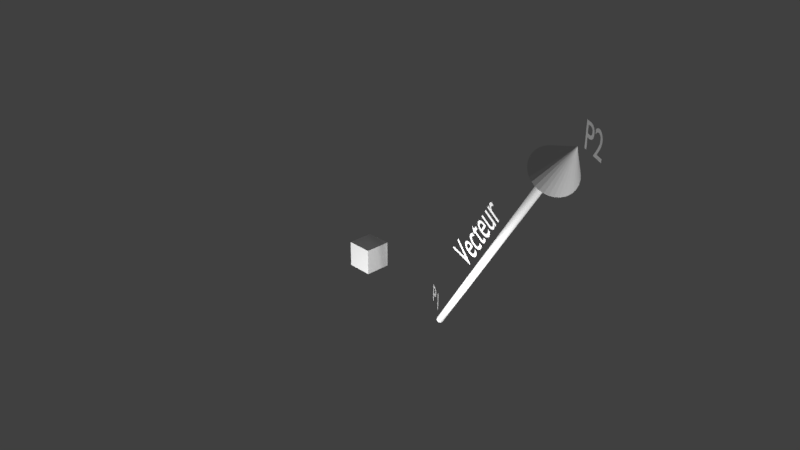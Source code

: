 # Source: euler.blend  (saved by Blender 2.79.0; exported with 4.5.12 LTS)
import bpy
from mathutils import Matrix  # noqa: F401  (used for matrix-valued properties, if any)

bpy.ops.wm.read_factory_settings(use_empty=True)
scene = bpy.context.scene
scene.name = 'Scene'

# ---- collections
col_collection_1 = bpy.data.collections.new('Collection 1'); scene.collection.children.link(col_collection_1)

# ---- materials (node trees are filled in below, after node groups)
mat_material_001 = bpy.data.materials.new('Material.001')
mat_material_001.alpha_threshold = 0.0
mat_material_001.use_transparent_shadow = False
mat_material_001.roughness = 0.5
mat_material_001.specular_intensity = 0.9688

# ---- material node trees

# ---- world
world_world = bpy.data.worlds.new('World'); scene.world = world_world
world_world.color = (0.05088, 0.05088, 0.05088)
world_world.use_sun_shadow = False
world_world.sun_shadow_jitter_overblur = 0.0
world_world.cycles.sampling_method = 'MANUAL'

# ---- cameras
cam_camera = bpy.data.cameras.new('Camera')
cam_camera.clip_end = 100.0
cam_camera.lens = 35.0
cam_camera.sensor_width = 32.0
cam_camera.sensor_height = 18.0
cam_camera.ortho_scale = 7.314
cam_camera.dof.focus_distance = 0.0
cam_camera.dof.aperture_fstop = 128.0

# ---- lights
light_lamp_002 = bpy.data.lights.new('Lamp.002', 'POINT')
light_lamp_002.transmission_factor = 0.0
light_lamp_002.cutoff_distance = 30.0
light_lamp_002.energy = 100.0
light_lamp_002.shadow_buffer_clip_start = 1.001
light_lamp_002.shadow_soft_size = 0.1
light_lamp_002.shadow_maximum_resolution = 0.006
light_lamp_002.use_absolute_resolution = True
light_lamp_001 = bpy.data.lights.new('Lamp.001', 'POINT')
light_lamp_001.transmission_factor = 0.0
light_lamp_001.cutoff_distance = 30.0
light_lamp_001.energy = 200.0
light_lamp_001.shadow_buffer_clip_start = 1.001
light_lamp_001.shadow_soft_size = 0.1
light_lamp_001.shadow_maximum_resolution = 0.006
light_lamp_001.use_absolute_resolution = True
light_lamp = bpy.data.lights.new('Lamp', 'POINT')
light_lamp.transmission_factor = 0.0
light_lamp.cutoff_distance = 30.0
light_lamp.energy = 200.0
light_lamp.shadow_buffer_clip_start = 1.001
light_lamp.shadow_soft_size = 0.1
light_lamp.shadow_maximum_resolution = 0.006
light_lamp.use_absolute_resolution = True

# ---- meshes
me_cube_001 = bpy.data.meshes.new('Cube.001')
me_cube_001.from_pydata([(-1.0, -1.0, -1.0), (-1.0, -1.0, 1.0), (-1.0, 1.0, -1.0), (-1.0, 1.0, 1.0), (1.0, -1.0, -1.0), (1.0, -1.0, 1.0), (1.0, 1.0, -1.0), (1.0, 1.0, 1.0)], [], [(0, 1, 3, 2), (2, 3, 7, 6), (6, 7, 5, 4), (4, 5, 1, 0), (2, 6, 4, 0), (7, 3, 1, 5)])
me_cube_001.use_remesh_preserve_volume = False
me_cube_001.use_remesh_preserve_attributes = False
me_cube_001.use_mirror_vertex_groups = False
me_cube_001.update()
me_cylinder = bpy.data.meshes.new('Cylinder')
me_cylinder.from_pydata([(0.0, 1.0, -1.0), (0.0, 1.0, 1.0), (0.1951, 0.9808, -1.0), (0.1951, 0.9808, 1.0), (0.3827, 0.9239, -1.0), (0.3827, 0.9239, 1.0), (0.5556, 0.8315, -1.0), (0.5556, 0.8315, 1.0), (0.7071, 0.7071, -1.0), (0.7071, 0.7071, 1.0), (0.8315, 0.5556, -1.0), (0.8315, 0.5556, 1.0), (0.9239, 0.3827, -1.0), (0.9239, 0.3827, 1.0), (0.9808, 0.1951, -1.0), (0.9808, 0.1951, 1.0), (1.0, 7.55e-08, -1.0), (1.0, 7.55e-08, 1.0), (0.9808, -0.1951, -1.0), (0.9808, -0.1951, 1.0), (0.9239, -0.3827, -1.0), (0.9239, -0.3827, 1.0), (0.8315, -0.5556, -1.0), (0.8315, -0.5556, 1.0), (0.7071, -0.7071, -1.0), (0.7071, -0.7071, 1.0), (0.5556, -0.8315, -1.0), (0.5556, -0.8315, 1.0), (0.3827, -0.9239, -1.0), (0.3827, -0.9239, 1.0), (0.1951, -0.9808, -1.0), (0.1951, -0.9808, 1.0), (-3.258e-07, -1.0, -1.0), (-3.258e-07, -1.0, 1.0), (-0.1951, -0.9808, -1.0), (-0.1951, -0.9808, 1.0), (-0.3827, -0.9239, -1.0), (-0.3827, -0.9239, 1.0), (-0.5556, -0.8315, -1.0), (-0.5556, -0.8315, 1.0), (-0.7071, -0.7071, -1.0), (-0.7071, -0.7071, 1.0), (-0.8315, -0.5556, -1.0), (-0.8315, -0.5556, 1.0), (-0.9239, -0.3827, -1.0), (-0.9239, -0.3827, 1.0), (-0.9808, -0.1951, -1.0), (-0.9808, -0.1951, 1.0), (-1.0, 9.656e-07, -1.0), (-1.0, 9.656e-07, 1.0), (-0.9808, 0.1951, -1.0), (-0.9808, 0.1951, 1.0), (-0.9239, 0.3827, -1.0), (-0.9239, 0.3827, 1.0), (-0.8315, 0.5556, -1.0), (-0.8315, 0.5556, 1.0), (-0.7071, 0.7071, -1.0), (-0.7071, 0.7071, 1.0), (-0.5556, 0.8315, -1.0), (-0.5556, 0.8315, 1.0), (-0.3827, 0.9239, -1.0), (-0.3827, 0.9239, 1.0), (-0.1951, 0.9808, -1.0), (-0.1951, 0.9808, 1.0)], [], [(0, 1, 3, 2), (2, 3, 5, 4), (4, 5, 7, 6), (6, 7, 9, 8), (8, 9, 11, 10), (10, 11, 13, 12), (12, 13, 15, 14), (14, 15, 17, 16), (16, 17, 19, 18), (18, 19, 21, 20), (20, 21, 23, 22), (22, 23, 25, 24), (24, 25, 27, 26), (26, 27, 29, 28), (28, 29, 31, 30), (30, 31, 33, 32), (32, 33, 35, 34), (34, 35, 37, 36), (36, 37, 39, 38), (38, 39, 41, 40), (40, 41, 43, 42), (42, 43, 45, 44), (44, 45, 47, 46), (46, 47, 49, 48), (48, 49, 51, 50), (50, 51, 53, 52), (52, 53, 55, 54), (54, 55, 57, 56), (56, 57, 59, 58), (58, 59, 61, 60), (3, 1, 63, 61, 59, 57, 55, 53, 51, 49, 47, 45, 43, 41, 39, 37, 35, 33, 31, 29, 27, 25, 23, 21, 19, 17, 15, 13, 11, 9, 7, 5), (60, 61, 63, 62), (62, 63, 1, 0), (0, 2, 4, 6, 8, 10, 12, 14, 16, 18, 20, 22, 24, 26, 28, 30, 32, 34, 36, 38, 40, 42, 44, 46, 48, 50, 52, 54, 56, 58, 60, 62)])
me_cylinder.materials.append(mat_material_001)
me_cylinder.use_remesh_preserve_volume = False
me_cylinder.use_remesh_preserve_attributes = False
me_cylinder.use_mirror_vertex_groups = False
me_cylinder.update()
me_cone = bpy.data.meshes.new('Cone')
me_cone.from_pydata([(0.0, 1.0, -1.0), (0.1951, 0.9808, -1.0), (0.3827, 0.9239, -1.0), (0.5556, 0.8315, -1.0), (0.7071, 0.7071, -1.0), (0.8315, 0.5556, -1.0), (0.9239, 0.3827, -1.0), (0.9808, 0.1951, -1.0), (1.0, 7.55e-08, -1.0), (0.9808, -0.1951, -1.0), (0.9239, -0.3827, -1.0), (0.8315, -0.5556, -1.0), (0.7071, -0.7071, -1.0), (0.5556, -0.8315, -1.0), (0.3827, -0.9239, -1.0), (0.1951, -0.9808, -1.0), (-3.258e-07, -1.0, -1.0), (-0.1951, -0.9808, -1.0), (-0.3827, -0.9239, -1.0), (-0.5556, -0.8315, -1.0), (-0.7071, -0.7071, -1.0), (-0.8315, -0.5556, -1.0), (-0.9239, -0.3827, -1.0), (0.0, 0.0, 1.0), (-0.9808, -0.1951, -1.0), (-1.0, 9.656e-07, -1.0), (-0.9808, 0.1951, -1.0), (-0.9239, 0.3827, -1.0), (-0.8315, 0.5556, -1.0), (-0.7071, 0.7071, -1.0), (-0.5556, 0.8315, -1.0), (-0.3827, 0.9239, -1.0), (-0.1951, 0.9808, -1.0)], [], [(0, 23, 1), (1, 23, 2), (2, 23, 3), (3, 23, 4), (4, 23, 5), (5, 23, 6), (6, 23, 7), (7, 23, 8), (8, 23, 9), (9, 23, 10), (10, 23, 11), (11, 23, 12), (12, 23, 13), (13, 23, 14), (14, 23, 15), (15, 23, 16), (16, 23, 17), (17, 23, 18), (18, 23, 19), (19, 23, 20), (20, 23, 21), (21, 23, 22), (22, 23, 24), (24, 23, 25), (25, 23, 26), (26, 23, 27), (27, 23, 28), (28, 23, 29), (29, 23, 30), (30, 23, 31), (31, 23, 32), (32, 23, 0), (0, 1, 2, 3, 4, 5, 6, 7, 8, 9, 10, 11, 12, 13, 14, 15, 16, 17, 18, 19, 20, 21, 22, 24, 25, 26, 27, 28, 29, 30, 31, 32)])
me_cone.materials.append(mat_material_001)
me_cone.use_remesh_preserve_volume = False
me_cone.use_remesh_preserve_attributes = False
me_cone.use_mirror_vertex_groups = False
me_cone.update()

# ---- curves / text
txt_text_003 = bpy.data.curves.new('Text.003', 'FONT')
txt_text_003.dimensions = '2D'
txt_text_003.body = 'P2'
txt_text_003.materials.append(mat_material_001)
txt_text_003.use_path_clamp = True
txt_text_003.bevel_resolution = 0
txt_text_002 = bpy.data.curves.new('Text.002', 'FONT')
txt_text_002.dimensions = '2D'
txt_text_002.body = 'P1'
txt_text_002.materials.append(mat_material_001)
txt_text_002.use_path_clamp = True
txt_text_002.bevel_resolution = 0
txt_text_001 = bpy.data.curves.new('Text.001', 'FONT')
txt_text_001.dimensions = '2D'
txt_text_001.body = 'P1'
txt_text_001.use_path_clamp = True
txt_text_001.bevel_resolution = 0
txt_text = bpy.data.curves.new('Text', 'FONT')
txt_text.dimensions = '2D'
txt_text.body = 'Vecteur'
txt_text.materials.append(mat_material_001)
txt_text.use_path_clamp = True
txt_text.bevel_resolution = 0

# ---- objects
ob_lamp_002 = bpy.data.objects.new('Lamp.002', light_lamp_002)
ob_lamp_001 = bpy.data.objects.new('Lamp.001', light_lamp_001)
ob_cube = bpy.data.objects.new('Cube', me_cube_001)
ob_text_003 = bpy.data.objects.new('Text.003', txt_text_003)
ob_text_002 = bpy.data.objects.new('Text.002', txt_text_002)
ob_text_001 = bpy.data.objects.new('Text.001', txt_text_001)
ob_text = bpy.data.objects.new('Text', txt_text)
ob_cylinder = bpy.data.objects.new('Cylinder', me_cylinder)
ob_cone = bpy.data.objects.new('Cone', me_cone)
ob_lamp = bpy.data.objects.new('Lamp', light_lamp)
ob_camera = bpy.data.objects.new('Camera', cam_camera)

# ---- transforms, parenting, visibility, modifiers, constraints
ob_lamp_002.location = (0.1876, -2.006, -0.5329)
ob_lamp_002.rotation_euler = (0.6503, 0.05522, 1.866)
ob_lamp_002.lock_rotations_4d = False
ob_lamp_002.empty_display_type = 'ARROWS'
ob_lamp_002.color = (0.0, 0.0, 0.0, 0.0)
ob_lamp_002.lineart.crease_threshold = 0.0
ob_lamp_001.location = (2.506, -1.96, 0.3223)
ob_lamp_001.rotation_euler = (0.6503, 0.05522, 1.866)
ob_lamp_001.lock_rotations_4d = False
ob_lamp_001.empty_display_type = 'ARROWS'
ob_lamp_001.color = (0.0, 0.0, 0.0, 0.0)
ob_lamp_001.lineart.crease_threshold = 0.0
ob_cube.location = (0.0, 0.0, 0.0)
ob_cube.rotation_euler = (-3.142, 3.142, -4.712)
ob_cube.scale = (0.1665, 0.1665, 0.1665)
ob_cube.lineart.crease_threshold = 0.0
ob_text_003.location = (4.14, -1.567, 3.067)
ob_text_003.rotation_euler = (1.571, -0.0, -0.5464)
ob_text_003.scale = (0.3183, 0.3183, 0.3183)
ob_text_003.lineart.crease_threshold = 0.0
ob_text_002.location = (1.291, -0.1424, -0.04747)
ob_text_002.rotation_euler = (1.571, -0.0, -0.5464)
ob_text_002.scale = (0.3183, 0.3183, 0.3183)
ob_text_002.lineart.crease_threshold = 0.0
ob_text_001.location = (1.291, -0.1424, -0.04747)
ob_text_001.rotation_euler = (1.571, -0.0, -0.5464)
ob_text_001.scale = (0.3183, 0.3183, 0.3183)
ob_text_001.lineart.crease_threshold = 0.0
ob_text.location = (2.347, -0.7382, 1.024)
ob_text.rotation_euler = (1.922, -0.8782, -0.4703)
ob_text.scale = (0.3818, 0.3818, 0.3818)
ob_text.lineart.crease_threshold = 0.0
ob_cylinder.location = (2.707, -0.883, 1.331)
ob_cylinder.rotation_euler = (0.1598, 0.6917, -0.2066)
ob_cylinder.scale = (0.0397, 0.0397, 1.866)
ob_cylinder.lineart.crease_threshold = 0.0
ob_cone.parent = ob_cylinder
ob_cone.matrix_parent_inverse = Matrix(((18.99, -3.979, -16.06, -33.53), (7.603, 23.81, 3.087, -3.663), (0.3127, -0.1527, 0.4074, -1.524), (0.0, 0.0, 0.0, 1.0)))
ob_cone.location = (3.927, -1.467, 2.885)
ob_cone.rotation_euler = (0.418, 0.666, 0.1949)
ob_cone.scale = (0.2193, 0.2193, 0.2193)
ob_cone.lineart.crease_threshold = 0.0
ob_lamp.location = (6.487, -2.003, 0.7774)
ob_lamp.rotation_euler = (0.6503, 0.05522, 1.866)
ob_lamp.lock_rotations_4d = False
ob_lamp.empty_display_type = 'ARROWS'
ob_lamp.color = (0.0, 0.0, 0.0, 0.0)
ob_lamp.lineart.crease_threshold = 0.0
ob_camera.location = (7.481, -6.508, 5.344)
ob_camera.rotation_euler = (1.109, 0.0, 0.8149)
ob_camera.lock_rotations_4d = False
ob_camera.empty_display_type = 'ARROWS'
ob_camera.color = (0.0, 0.0, 0.0, 0.0)
ob_camera.display_type = 'WIRE'
ob_camera.lineart.crease_threshold = 0.0

# ---- collection membership
col_collection_1.objects.link(ob_lamp_002)
col_collection_1.objects.link(ob_lamp_001)
col_collection_1.objects.link(ob_cube)
col_collection_1.objects.link(ob_text_003)
col_collection_1.objects.link(ob_text_002)
col_collection_1.objects.link(ob_text_001)
col_collection_1.objects.link(ob_text)
col_collection_1.objects.link(ob_cylinder)
col_collection_1.objects.link(ob_cone)
col_collection_1.objects.link(ob_lamp)
col_collection_1.objects.link(ob_camera)

# ---- scene / render settings (as saved in the file)
scene.camera = ob_camera
scene.frame_start = 1; scene.frame_end = 250; scene.frame_set(1)
scene.render.engine = 'BLENDER_EEVEE_NEXT'
scene.render.resolution_percentage = 50
scene.render.dither_intensity = 0.0
scene.cycles.use_denoising = False
scene.cycles.samples = 128
scene.cycles.sampling_pattern = 'TABULATED_SOBOL'
scene.cycles.use_adaptive_sampling = False
scene.cycles.use_light_tree = False
scene.cycles.blur_glossy = 0.0
scene.cycles.sample_clamp_indirect = 0.0
scene.view_settings.view_transform = 'Standard'
bpy.context.view_layer.update()
